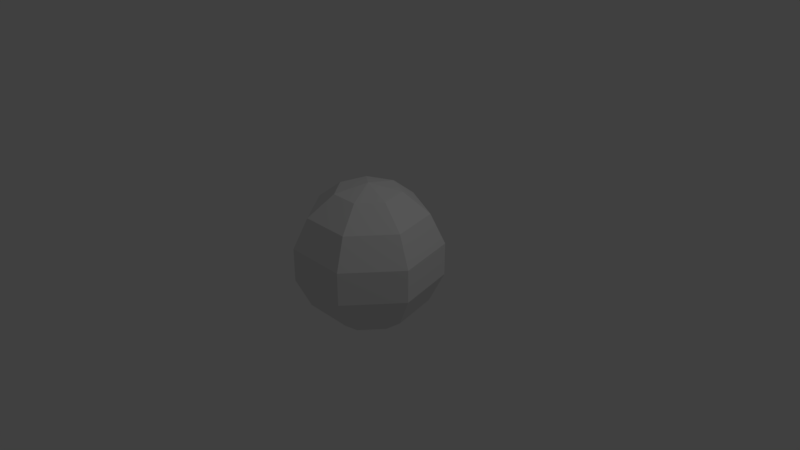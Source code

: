 # Source: Moon.blend  (saved by Blender 2.78.0; exported with 4.5.12 LTS)
import bpy
from mathutils import Matrix  # noqa: F401  (used for matrix-valued properties, if any)

bpy.ops.wm.read_factory_settings(use_empty=True)
scene = bpy.context.scene
scene.name = 'Scene'

# ---- collections
col_collection_1 = bpy.data.collections.new('Collection 1'); scene.collection.children.link(col_collection_1)

# ---- world
world_world = bpy.data.worlds.new('World'); scene.world = world_world
world_world.color = (0.05088, 0.05088, 0.05088)
world_world.use_sun_shadow = False
world_world.sun_shadow_jitter_overblur = 0.0
world_world.cycles.sampling_method = 'MANUAL'

# ---- cameras
cam_camera = bpy.data.cameras.new('Camera')
cam_camera.clip_end = 100.0
cam_camera.lens = 35.0
cam_camera.sensor_width = 32.0
cam_camera.sensor_height = 18.0
cam_camera.ortho_scale = 7.314
cam_camera.dof.focus_distance = 0.0
cam_camera.dof.aperture_fstop = 128.0

# ---- lights
light_lamp = bpy.data.lights.new('Lamp', 'POINT')
light_lamp.transmission_factor = 0.0
light_lamp.cutoff_distance = 30.0
light_lamp.energy = 100.0
light_lamp.shadow_buffer_clip_start = 1.001
light_lamp.shadow_soft_size = 0.1
light_lamp.shadow_maximum_resolution = 0.006
light_lamp.use_absolute_resolution = True

# ---- meshes
me_sphere = bpy.data.meshes.new('Sphere')
me_sphere.from_pydata([(0.0, 0.4339, 0.901), (0.0, 0.7818, 0.6235), (0.0, 0.9749, 0.2225), (0.0, 0.9749, -0.2225), (0.0, 0.7818, -0.6235), (0.0, 0.4339, -0.901), (-1.181e-07, 5.685e-08, 1.0), (0.3392, 0.2705, 0.901), (0.6113, 0.4875, 0.6235), (0.7622, 0.6079, 0.2225), (0.7622, 0.6079, -0.2225), (0.6113, 0.4875, -0.6235), (0.3392, 0.2705, -0.901), (0.423, -0.09655, 0.901), (0.7622, -0.174, 0.6235), (0.9505, -0.2169, 0.2225), (0.9505, -0.2169, -0.2225), (0.7622, -0.174, -0.6235), (0.423, -0.09655, -0.901), (0.1883, -0.3909, 0.901), (0.3392, -0.7044, 0.6235), (0.423, -0.8784, 0.2225), (0.423, -0.8784, -0.2225), (0.3392, -0.7044, -0.6235), (0.1883, -0.3909, -0.901), (-0.1883, -0.3909, 0.901), (-0.3392, -0.7044, 0.6235), (-0.423, -0.8784, 0.2225), (-0.423, -0.8784, -0.2225), (-0.3392, -0.7044, -0.6235), (-0.1883, -0.3909, -0.901), (0.0, 1.51e-07, -1.0), (-0.423, -0.09655, 0.901), (-0.7622, -0.174, 0.6235), (-0.9505, -0.2169, 0.2225), (-0.9505, -0.2169, -0.2225), (-0.7622, -0.174, -0.6235), (-0.423, -0.09655, -0.901), (-0.3392, 0.2705, 0.901), (-0.6113, 0.4875, 0.6235), (-0.7622, 0.6079, 0.2225), (-0.7622, 0.6079, -0.2225), (-0.6113, 0.4875, -0.6235), (-0.3392, 0.2705, -0.901)], [], [(2, 1, 8, 9), (0, 6, 7), (5, 4, 11, 12), (3, 2, 9, 10), (1, 0, 7, 8), (31, 5, 12), (4, 3, 10, 11), (31, 12, 18), (11, 10, 16, 17), (9, 8, 14, 15), (7, 6, 13), (12, 11, 17, 18), (10, 9, 15, 16), (8, 7, 13, 14), (15, 14, 20, 21), (13, 6, 19), (18, 17, 23, 24), (16, 15, 21, 22), (14, 13, 19, 20), (31, 18, 24), (17, 16, 22, 23), (24, 23, 29, 30), (22, 21, 27, 28), (20, 19, 25, 26), (31, 24, 30), (23, 22, 28, 29), (21, 20, 26, 27), (19, 6, 25), (30, 29, 36, 37), (28, 27, 34, 35), (26, 25, 32, 33), (31, 30, 37), (29, 28, 35, 36), (27, 26, 33, 34), (25, 6, 32), (33, 32, 38, 39), (31, 37, 43), (36, 35, 41, 42), (34, 33, 39, 40), (32, 6, 38), (37, 36, 42, 43), (35, 34, 40, 41), (31, 43, 5), (42, 41, 3, 4), (40, 39, 1, 2), (38, 6, 0), (43, 42, 4, 5), (41, 40, 2, 3), (39, 38, 0, 1)])
_uv = me_sphere.uv_layers.new(name='UVMap')
_uv.uv.foreach_set('vector', [0.7739, 0.4011, 0.6667, 0.3461, 0.6667, 0.2226, 0.7739, 0.2471, 0.1421, 0.8731, 0.2163, 0.7732, 0.2399, 0.8979, 0.7109, 0.7153, 0.7933, 0.6785, 0.7933, 0.8759, 0.7109, 0.8249, 0.8928, 0.4011, 0.7739, 0.4011, 0.7739, 0.2471, 0.8928, 0.2471, 0.07844, 0.9554, 0.1421, 0.8731, 0.2399, 0.8979, 0.2547, 1.0, 0.607, 0.7674, 0.7109, 0.7153, 0.7109, 0.8249, 1.0, 0.3461, 0.8928, 0.4011, 0.8928, 0.2471, 1.0, 0.2226, 0.607, 0.7674, 0.7109, 0.8249, 0.6323, 0.893, 1.0, 0.2226, 0.8928, 0.2471, 0.8928, 0.0, 1.0, 0.02447, 0.7739, 0.2471, 0.6667, 0.2226, 0.6667, 0.02447, 0.7739, 1.741e-08, 0.2399, 0.8979, 0.2163, 0.7732, 0.3184, 0.8296, 0.7109, 0.8249, 0.7933, 0.8759, 0.6515, 0.9987, 0.6323, 0.893, 0.8928, 0.2471, 0.7739, 0.2471, 0.7739, 1.741e-08, 0.8928, 0.0, 0.2547, 1.0, 0.2399, 0.8979, 0.3184, 0.8296, 0.396, 0.877, 0.4405, 0.5551, 0.3333, 0.5002, 0.3333, 0.3766, 0.4405, 0.4011, 0.3184, 0.8296, 0.2163, 0.7732, 0.3184, 0.7198, 0.6323, 0.893, 0.6515, 0.9987, 0.4747, 0.9544, 0.5342, 0.8685, 0.5595, 0.5551, 0.4405, 0.5551, 0.4405, 0.4011, 0.5595, 0.4011, 0.396, 0.877, 0.3184, 0.8296, 0.3184, 0.7198, 0.396, 0.679, 0.607, 0.7674, 0.6323, 0.893, 0.5342, 0.8685, 0.6667, 0.5002, 0.5595, 0.5551, 0.5595, 0.4011, 0.6667, 0.3766, 0.5342, 0.8685, 0.4747, 0.9544, 0.396, 0.7764, 0.4905, 0.7697, 0.5595, 0.4011, 0.4405, 0.4011, 0.4405, 0.154, 0.5595, 0.154, 0.396, 0.679, 0.3184, 0.7198, 0.2399, 0.651, 0.2547, 0.5551, 0.607, 0.7674, 0.5342, 0.8685, 0.4905, 0.7697, 0.6667, 0.3766, 0.5595, 0.4011, 0.5595, 0.154, 0.6667, 0.1785, 0.4405, 0.4011, 0.3333, 0.3766, 0.3333, 0.1785, 0.4405, 0.154, 0.3184, 0.7198, 0.2163, 0.7732, 0.2399, 0.651, 0.4905, 0.7697, 0.396, 0.7764, 0.4747, 0.5987, 0.5342, 0.6711, 0.2261, 0.5551, 0.1072, 0.5551, 0.1072, 0.4011, 0.2261, 0.4011, 0.2547, 0.5551, 0.2399, 0.651, 0.1421, 0.6751, 0.07844, 0.5986, 0.607, 0.7674, 0.4905, 0.7697, 0.5342, 0.6711, 0.3333, 0.5002, 0.2261, 0.5551, 0.2261, 0.4011, 0.3333, 0.3766, 0.4405, 0.154, 0.3333, 0.1785, 0.3333, 0.05498, 0.4405, 0.0, 0.2399, 0.651, 0.2163, 0.7732, 0.1421, 0.6751, 0.07844, 0.5986, 0.1421, 0.6751, 0.09858, 0.774, 0.0, 0.7767, 0.607, 0.7674, 0.5342, 0.6711, 0.6323, 0.6469, 0.3333, 0.3766, 0.2261, 0.4011, 0.2261, 0.154, 0.3333, 0.1785, 0.1072, 0.4011, 3.187e-08, 0.3766, 3.187e-08, 0.1785, 0.1072, 0.154, 0.1421, 0.6751, 0.2163, 0.7732, 0.09858, 0.774, 0.5342, 0.6711, 0.4747, 0.5987, 0.6515, 0.5551, 0.6323, 0.6469, 0.2261, 0.4011, 0.1072, 0.4011, 0.1072, 0.154, 0.2261, 0.154, 0.607, 0.7674, 0.6323, 0.6469, 0.7109, 0.7153, 0.3333, 0.1785, 0.2261, 0.154, 0.2261, 0.0, 0.3333, 0.05498, 0.1072, 0.154, 3.187e-08, 0.1785, 0.0, 0.05498, 0.1072, 0.0, 0.09858, 0.774, 0.2163, 0.7732, 0.1421, 0.8731, 0.6323, 0.6469, 0.6515, 0.5551, 0.7933, 0.6785, 0.7109, 0.7153, 0.2261, 0.154, 0.1072, 0.154, 0.1072, 0.0, 0.2261, 0.0, 0.0, 0.7767, 0.09858, 0.774, 0.1421, 0.8731, 0.07844, 0.9554])
me_sphere.use_remesh_preserve_volume = False
me_sphere.use_remesh_preserve_attributes = False
me_sphere.use_mirror_vertex_groups = False
me_sphere.update()

# ---- objects
ob_sphere = bpy.data.objects.new('Sphere', me_sphere)
ob_lamp = bpy.data.objects.new('Lamp', light_lamp)
ob_camera = bpy.data.objects.new('Camera', cam_camera)

# ---- transforms, parenting, visibility, modifiers, constraints
ob_sphere.location = (0.0, 0.0, 0.0)
ob_sphere.lineart.crease_threshold = 0.0
ob_lamp.location = (4.076, 1.005, 5.904)
ob_lamp.rotation_euler = (0.6503, 0.05522, 1.866)
ob_lamp.lock_rotations_4d = False
ob_lamp.empty_display_type = 'ARROWS'
ob_lamp.color = (0.0, 0.0, 0.0, 0.0)
ob_lamp.lineart.crease_threshold = 0.0
ob_camera.location = (7.481, -6.508, 5.344)
ob_camera.rotation_euler = (1.109, 0.0, 0.8149)
ob_camera.lock_rotations_4d = False
ob_camera.empty_display_type = 'ARROWS'
ob_camera.color = (0.0, 0.0, 0.0, 0.0)
ob_camera.display_type = 'WIRE'
ob_camera.lineart.crease_threshold = 0.0

# ---- collection membership
col_collection_1.objects.link(ob_sphere)
col_collection_1.objects.link(ob_lamp)
col_collection_1.objects.link(ob_camera)

# ---- scene / render settings (as saved in the file)
scene.camera = ob_camera
scene.frame_start = 1; scene.frame_end = 250; scene.frame_set(1)
scene.render.engine = 'BLENDER_EEVEE_NEXT'
scene.render.resolution_percentage = 50
scene.render.dither_intensity = 0.0
scene.cycles.use_denoising = False
scene.cycles.samples = 128
scene.cycles.sampling_pattern = 'TABULATED_SOBOL'
scene.cycles.light_sampling_threshold = 0.0
scene.cycles.use_adaptive_sampling = False
scene.cycles.use_light_tree = False
scene.cycles.blur_glossy = 0.0
scene.cycles.sample_clamp_indirect = 0.0
scene.view_settings.view_transform = 'Standard'
bpy.context.view_layer.update()
